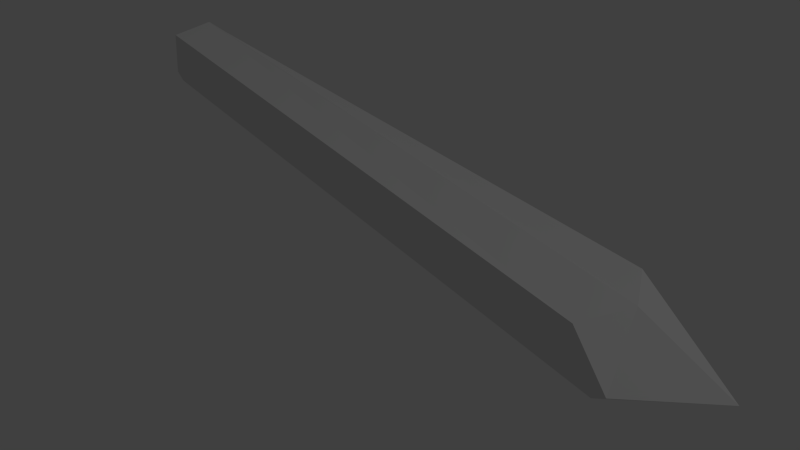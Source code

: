 # Source: crystal04.blend  (saved by Blender 2.74.0; exported with 4.5.12 LTS)
import bpy
from mathutils import Matrix  # noqa: F401  (used for matrix-valued properties, if any)

bpy.ops.wm.read_factory_settings(use_empty=True)
scene = bpy.context.scene
scene.name = 'Scene'

# ---- collections
col_collection_1 = bpy.data.collections.new('Collection 1'); scene.collection.children.link(col_collection_1)
col_collection_20 = bpy.data.collections.new('Collection 20'); scene.collection.children.link(col_collection_20)

# ---- materials (node trees are filled in below, after node groups)
mat_crystal04 = bpy.data.materials.new('crystal04')
mat_crystal04.alpha_threshold = 0.0
mat_crystal04.use_transparent_shadow = False
mat_crystal04.roughness = 0.5

# ---- material node trees

# ---- world
world_world = bpy.data.worlds.new('World'); scene.world = world_world
world_world.color = (0.05088, 0.05088, 0.05088)
world_world.use_sun_shadow = False
world_world.sun_shadow_jitter_overblur = 0.0
world_world.cycles.sampling_method = 'MANUAL'
world_world.cycles.sample_map_resolution = 256

# ---- cameras
cam_camera = bpy.data.cameras.new('Camera')
cam_camera.clip_end = 100.0
cam_camera.lens = 35.0
cam_camera.sensor_width = 32.0
cam_camera.sensor_height = 18.0
cam_camera.ortho_scale = 7.314
cam_camera.dof.focus_distance = 0.0
cam_camera.dof.aperture_fstop = 128.0

# ---- lights
light_lamp = bpy.data.lights.new('Lamp', 'POINT')
light_lamp.transmission_factor = 0.0
light_lamp.cutoff_distance = 30.0
light_lamp.energy = 100.0
light_lamp.shadow_buffer_clip_start = 1.001
light_lamp.shadow_soft_size = 0.1
light_lamp.shadow_maximum_resolution = 0.006
light_lamp.use_absolute_resolution = True
light_lamp.cycles.use_multiple_importance_sampling = False

# ---- meshes
me_cube_001 = bpy.data.meshes.new('Cube.001')
me_cube_001.from_pydata([(-1.0, -0.1366, -0.0302), (-1.0, -0.1366, 0.1369), (-1.0, 0.04627, -0.0302), (-1.0, 0.04627, 0.09755), (0.8514, -0.1707, -0.05129), (0.7778, -0.1707, 0.1095), (0.8387, 0.07226, -0.05129), (0.7633, 0.07226, 0.1184), (-1.0, -0.008114, 0.1479), (-1.0, -0.008114, -0.06194), (0.8432, -0.04663, 0.1301), (0.8884, 0.0, -0.09345), (-1.0, -0.1502, 0.008406), (-1.0, 0.05984, 0.008406), (0.7945, 0.09027, 0.0), (0.8989, -0.1887, 0.0), (1.083, 0.0, 0.0), (-1.0, -0.008114, 0.008406)], [], [(17, 13, 2, 9), (13, 14, 6, 2), (16, 15, 4, 11), (15, 12, 0, 4), (9, 2, 6, 11), (10, 7, 3, 8), (5, 10, 8, 1), (0, 9, 11, 4), (14, 16, 11, 6), (12, 17, 9, 0), (1, 8, 17, 12), (7, 10, 16, 14), (5, 1, 12, 15), (10, 5, 15, 16), (3, 7, 14, 13), (8, 3, 13, 17)])
_uv = me_cube_001.uv_layers.new(name='UVMap')
_uv.uv.foreach_set('vector', [0.9352, 0.03243, 0.9286, 0.0, 0.9655, 0.004529, 1.0, 0.02889, 0.5258, 0.0, 0.55, 0.8546, 0.5005, 0.8764, 0.4881, 0.0005268, 0.426, 0.9968, 0.2551, 0.907, 0.2846, 0.8796, 0.448, 0.8959, 0.7572, 0.9124, 0.7698, 0.0008307, 0.8066, 0.0009189, 0.8066, 0.8898, 0.448, 0.003205, 0.4881, 0.0005268, 0.5005, 0.8764, 0.448, 0.9036, 0.1383, 0.8854, 0.02905, 0.8459, 0.08268, 0.0, 0.1378, 0.0004445, 0.2517, 0.8552, 0.1383, 0.8854, 0.1378, 0.0004445, 0.2551, 0.001689, 0.2551, 0.01779, 0.3772, 0.01706, 0.448, 0.8959, 0.2846, 0.8796, 0.55, 0.8546, 0.5351, 0.9968, 0.448, 0.9036, 0.5005, 0.8764, 0.949, 0.1002, 0.9352, 0.03243, 1.0, 0.02889, 0.9833, 0.09182, 0.8293, 0.1002, 0.8066, 0.03946, 0.9352, 0.03243, 0.949, 0.1002, 0.02905, 0.8459, 0.1383, 0.8854, 0.07794, 1.0, 0.0, 0.8608, 0.659, 0.8535, 0.6526, 0.0, 0.7698, 0.0008307, 0.7572, 0.9124, 0.1383, 0.8854, 0.2517, 0.8552, 0.2551, 0.9136, 0.07794, 1.0, 0.6034, 0.001114, 0.6526, 0.8412, 0.55, 0.8546, 0.5258, 0.0, 0.8066, 0.03946, 0.8477, 0.01097, 0.9286, 0.0, 0.9352, 0.03243])
me_cube_001.materials.append(mat_crystal04)
me_cube_001.use_remesh_preserve_volume = False
me_cube_001.use_remesh_preserve_attributes = False
me_cube_001.use_mirror_vertex_groups = False
me_cube_001.update()

# ---- objects
ob_cube = bpy.data.objects.new('Cube', me_cube_001)
ob_lamp = bpy.data.objects.new('Lamp', light_lamp)
ob_camera = bpy.data.objects.new('Camera', cam_camera)

# ---- transforms, parenting, visibility, modifiers, constraints
ob_cube.location = (0.0, 0.0, 0.0)
ob_cube.lineart.crease_threshold = 0.0
ob_lamp.location = (4.076, 1.005, 5.904)
ob_lamp.rotation_euler = (0.6503, 0.05522, 1.866)
ob_lamp.lock_rotations_4d = False
ob_lamp.empty_display_type = 'ARROWS'
ob_lamp.color = (0.0, 0.0, 0.0, 0.0)
ob_lamp.lineart.crease_threshold = 0.0
ob_camera.location = (1.591, -1.281, 1.334)
ob_camera.rotation_euler = (0.9413, 0.009906, 0.8834)
ob_camera.lock_rotations_4d = False
ob_camera.empty_display_type = 'ARROWS'
ob_camera.color = (0.0, 0.0, 0.0, 0.0)
ob_camera.display_type = 'WIRE'
ob_camera.lineart.crease_threshold = 0.0

# ---- collection membership
col_collection_1.objects.link(ob_cube)
col_collection_20.objects.link(ob_lamp)
col_collection_20.objects.link(ob_camera)

# ---- scene / render settings (as saved in the file)
scene.camera = ob_camera
scene.frame_start = 1; scene.frame_end = 30; scene.frame_set(1)
scene.render.engine = 'BLENDER_EEVEE_NEXT'
scene.render.resolution_percentage = 50
scene.render.dither_intensity = 0.0
scene.cycles.use_denoising = False
scene.cycles.samples = 10
scene.cycles.sampling_pattern = 'TABULATED_SOBOL'
scene.cycles.light_sampling_threshold = 0.0
scene.cycles.use_adaptive_sampling = False
scene.cycles.use_light_tree = False
scene.cycles.blur_glossy = 0.0
scene.cycles.pixel_filter_type = 'GAUSSIAN'
scene.cycles.sample_clamp_indirect = 0.0
scene.view_settings.view_transform = 'Standard'
bpy.context.view_layer.update()
